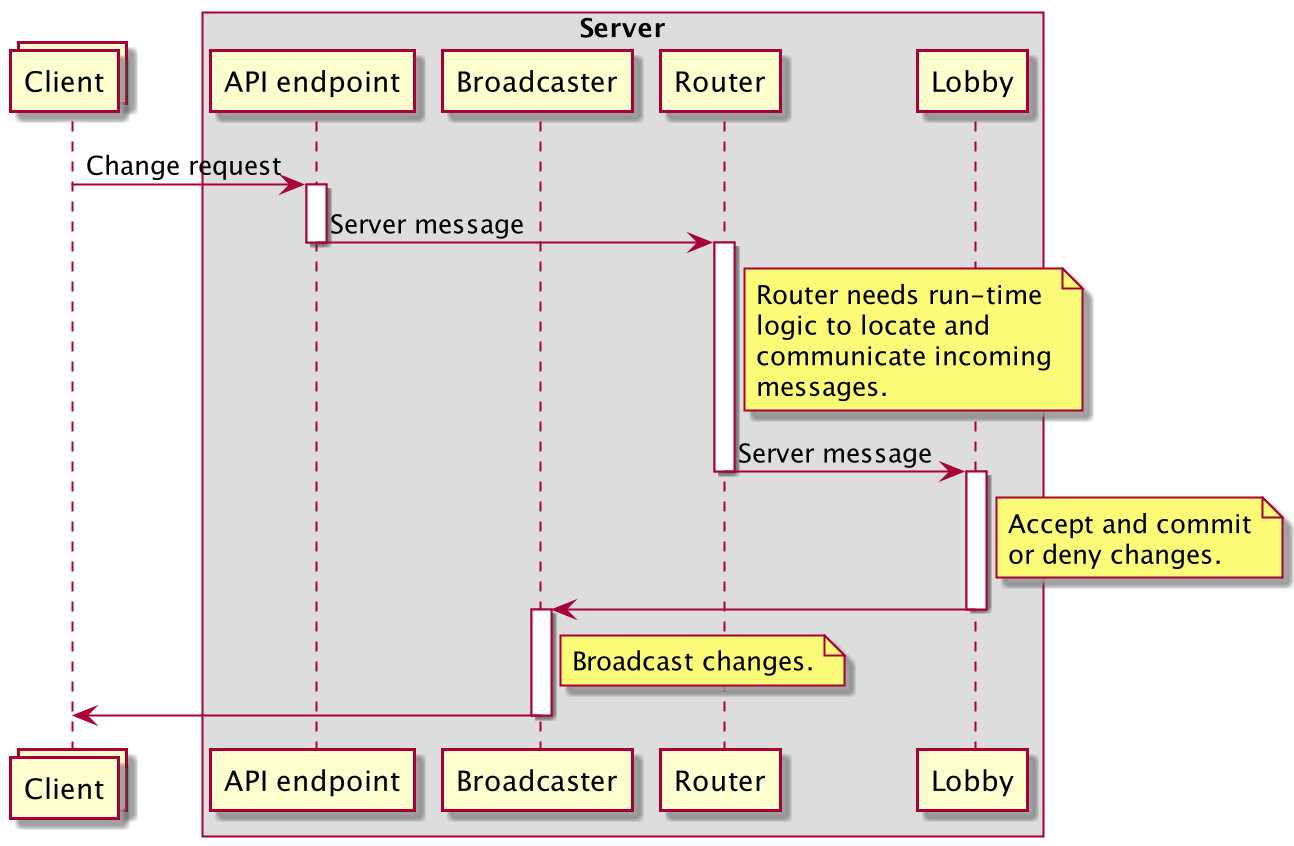

The diagram above was rendered by PlantUML. Its source (embedded in the PNG):
@startuml
'https://plantuml.com/deployment-diagram

collections "Client" as clients
box "Server"
    participant "API endpoint" as endpoint
    participant "Broadcaster" as broadcaster
    participant "Router" as router
    participant "Lobby" as lobby
end box

clients -> endpoint : Change request

activate endpoint
endpoint -> router : Server message
deactivate endpoint

activate router
note right of router
    Router needs run-time
    logic to locate and
    communicate incoming
    messages.
end note
router -> lobby : Server message
deactivate router

activate lobby
note right of lobby
    Accept and commit
    or deny changes.
end note
lobby -> broadcaster
deactivate lobby

activate broadcaster
note right of broadcaster
    Broadcast changes.
end note
broadcaster -> clients
deactivate broadcaster

@enduml